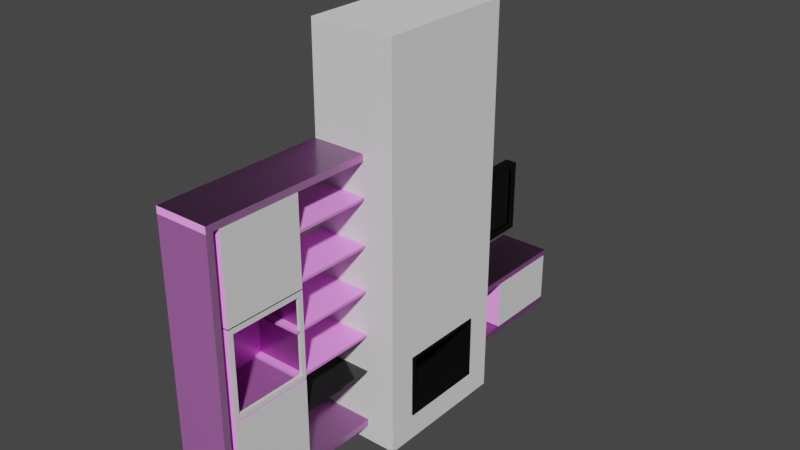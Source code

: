 # Source: mueblesIniciales.blend  (saved by Blender 2.80.75; exported with 4.5.12 LTS)
import bpy
from mathutils import Matrix  # noqa: F401  (used for matrix-valued properties, if any)

bpy.ops.wm.read_factory_settings(use_empty=True)
scene = bpy.context.scene
scene.name = 'Scene'

# ---- collections
col_collection = bpy.data.collections.new('Collection'); scene.collection.children.link(col_collection)
col_muebles = bpy.data.collections.new('muebles'); col_collection.children.link(col_muebles)
col_mueble_comedor = bpy.data.collections.new('mueble comedor'); col_muebles.children.link(col_mueble_comedor)

# ---- images (referenced by path relative to the original .blend; pixels are not part of the script)
import os
ASSET_DIR = os.environ.get("B2B_ASSET_DIR", "")  # directory of the original .blend (textures are referenced by path, not embedded)
HERE = os.path.dirname(os.path.abspath(__file__))  # packed textures are extracted next to this script under _unpacked/

def load_image(name, relpath, width, height, colorspace="sRGB"):
    """Load a texture the original file referenced (path relative to the .blend, or extracted next to this script)."""
    p = next((c for c in (os.path.join(HERE, relpath), os.path.join(ASSET_DIR, relpath)) if relpath and os.path.exists(c)), "")
    if p:
        img = bpy.data.images.load(p, check_existing=True)
        img.name = name
    else:  # same state as the original file: an image datablock whose file is absent (Cycles renders it pink)
        img = bpy.data.images.new(name, width, height)
        img.source = "FILE"
        img.filepath = "//" + (relpath or name)
    img.colorspace_settings.name = colorspace
    return img
img_white_plaster_02_diff_4k_jpg = load_image('white_plaster_02_diff_4k.jpg', 'texturas/plaster/white_plaster_02_diff_4k.jpg', 1024, 1024, 'sRGB')
img_white_plaster_02_nor_4k_jpg = load_image('white_plaster_02_nor_4k.jpg', 'texturas/plaster/white_plaster_02_nor_4k.jpg', 1024, 1024, 'sRGB')
img_white_plaster_02_spec_4k_jpg = load_image('white_plaster_02_spec_4k.jpg', 'texturas/plaster/white_plaster_02_spec_4k.jpg', 1024, 1024, 'sRGB')
img_white_plaster_02_rough_4k_jpg = load_image('white_plaster_02_rough_4k.jpg', 'texturas/plaster/white_plaster_02_rough_4k.jpg', 1024, 1024, 'sRGB')
img_wood17_rgh_jpg_001 = load_image('Wood17_rgh.jpg.001', 'texturas/wood_Ikea/Wood17_rgh.jpg', 1024, 1024, 'sRGB')
img_wood17_col_jpg_001 = load_image('Wood17_col.jpg.001', 'texturas/wood_Ikea/Wood17_col.jpg', 1024, 1024, 'sRGB')
img_wood17_nrm_jpg_001 = load_image('Wood17_nrm.jpg.001', 'texturas/wood_Ikea/Wood17_nrm.jpg', 1024, 1024, 'sRGB')

# ---- materials (node trees are filled in below, after node groups)
mat_blackmetal = bpy.data.materials.new('BlackMetal')
mat_blackmetal.displacement_method = 'DISPLACEMENT'
mat_blackmetal.use_transparent_shadow = False
mat_blackmetal.diffuse_color = (0.1107, 0.1107, 0.1107, 1.0)
mat_blackmetal.roughness = 0.25
mat_stucco = bpy.data.materials.new('stucco')
mat_stucco.displacement_method = 'DISPLACEMENT'
mat_stucco.use_transparent_shadow = False
mat_stucco.roughness = 0.7
mat_mirror = bpy.data.materials.new('mirror')
mat_mirror.use_transparent_shadow = False
mat_mirror.diffuse_color = (0.1784, 0.2181, 0.2529, 1.0)
mat_nogal_ikea = bpy.data.materials.new('nogal ikea')
mat_nogal_ikea.displacement_method = 'DISPLACEMENT'
mat_nogal_ikea.use_transparent_shadow = False
mat_nogal_ikea.preview_render_type = 'FLAT'
mat_nogal_ikea.diffuse_color = (0.8, 0.5802, 0.4341, 1.0)
mat_nogal_ikea.roughness = 0.25
mat_ikea_white = bpy.data.materials.new('ikea white')
mat_ikea_white.displacement_method = 'DISPLACEMENT'
mat_ikea_white.use_transparent_shadow = False
mat_ikea_white.diffuse_color = (1.0, 0.8444, 0.8991, 1.0)
mat_ikea_white.roughness = 0.25
mat_ikea_black_glass = bpy.data.materials.new('ikea black glass')
mat_ikea_black_glass.use_transparent_shadow = False

# ---- material node trees
mat_blackmetal.use_nodes = True; mat_blackmetal.node_tree.nodes.clear()
_N = mat_blackmetal.node_tree.nodes; _L = mat_blackmetal.node_tree.links
n0 = _N.new('ShaderNodeOutputMaterial'); n0.name = 'Material Output'; n0.location = (300, 300)
n1 = _N.new('ShaderNodeBsdfPrincipled'); n1.name = 'Principled BSDF'; n1.location = (10, 300)
n1.distribution = 'GGX'
n1.subsurface_method = 'BURLEY'
n1.inputs[0].default_value = (0.007193, 0.007193, 0.007193, 1.0)
n1.inputs[1].default_value = 0.8432
n1.inputs[2].default_value = 0.8364
n1.inputs[3].default_value = 1.45
n1.inputs[27].default_value = (0.0, 0.0, 0.0, 1.0)
n1.inputs[28].default_value = 1.0
_L.new(n1.outputs[0], n0.inputs[0])
n0.is_active_output = True
mat_mirror.use_nodes = True; mat_mirror.node_tree.nodes.clear()
_N = mat_mirror.node_tree.nodes; _L = mat_mirror.node_tree.links
n0 = _N.new('ShaderNodeOutputMaterial'); n0.name = 'Material Output'; n0.location = (300, 300)
n1 = _N.new('ShaderNodeBsdfPrincipled'); n1.name = 'Principled BSDF'; n1.location = (10, 300)
n1.distribution = 'GGX'
n1.subsurface_method = 'BURLEY'
n1.inputs[0].default_value = (0.06372, 0.06372, 0.06372, 1.0)
n1.inputs[1].default_value = 1.0
n1.inputs[2].default_value = 0.0
n1.inputs[3].default_value = 1.45
n1.inputs[13].default_value = 1.0
n1.inputs[27].default_value = (0.0, 0.0, 0.0, 1.0)
n1.inputs[28].default_value = 1.0
_L.new(n1.outputs[0], n0.inputs[0])
n0.is_active_output = True
mat_nogal_ikea.use_nodes = True; mat_nogal_ikea.node_tree.nodes.clear()
_N = mat_nogal_ikea.node_tree.nodes; _L = mat_nogal_ikea.node_tree.links
n0 = _N.new('ShaderNodeOutputMaterial'); n0.name = 'Material Output'; n0.location = (436, 300)
n1 = _N.new('ShaderNodeTexImage'); n1.name = 'Image Texture.001'; n1.location = (-494, 26)
n1.image = img_wood17_rgh_jpg_001
n2 = _N.new('ShaderNodeTexCoord'); n2.name = 'Texture Coordinate'; n2.location = (-1224, 20)
n3 = _N.new('ShaderNodeNormalMap'); n3.name = 'Normal Map'; n3.location = (-214, -249)
n4 = _N.new('ShaderNodeMapping'); n4.name = 'Mapping'; n4.location = (-964, 76)
n5 = _N.new('ShaderNodeTexImage'); n5.name = 'Image Texture'; n5.location = (-775, 408)
n5.image = img_wood17_col_jpg_001
n6 = _N.new('ShaderNodeRGBCurve'); n6.name = 'RGB Curves'; n6.location = (-519, 441)
_c = n6.mapping.curves[0]
while len(_c.points) > 2: _c.points.remove(_c.points[-1])
_c.points[0].location = (0.0, 0.0); _c.points[0].handle_type = 'AUTO'
_c.points[1].location = (0.21818, 0.26875); _c.points[1].handle_type = 'AUTO'
_p = _c.points.new(0.6, 0.55); _p.handle_type = 'AUTO'
_p = _c.points.new(1.0, 1.0); _p.handle_type = 'AUTO'
_c = n6.mapping.curves[2]
while len(_c.points) > 2: _c.points.remove(_c.points[-1])
_c.points[0].location = (0.0, 0.0); _c.points[0].handle_type = 'AUTO'
_c.points[1].location = (0.45455, 0.46875); _c.points[1].handle_type = 'AUTO'
_p = _c.points.new(1.0, 1.0); _p.handle_type = 'AUTO'
_c = n6.mapping.curves[3]
while len(_c.points) > 2: _c.points.remove(_c.points[-1])
_c.points[0].location = (0.0, 0.0); _c.points[0].handle_type = 'AUTO'
_c.points[1].location = (0.31818, 0.1625); _c.points[1].handle_type = 'AUTO'
_p = _c.points.new(0.72273, 0.8125); _p.handle_type = 'AUTO'
_p = _c.points.new(1.0, 1.0); _p.handle_type = 'AUTO'
n6.mapping.update()
n7 = _N.new('ShaderNodeHueSaturation'); n7.name = 'Hue Saturation Value'; n7.location = (-229, 386)
n7.inputs[1].default_value = 0.67
n7.inputs[2].default_value = 0.88
n8 = _N.new('ShaderNodeBsdfPrincipled'); n8.name = 'Principled BSDF'; n8.location = (221, 299)
n8.distribution = 'GGX'
n8.subsurface_method = 'BURLEY'
n8.inputs[3].default_value = 1.45
n8.inputs[27].default_value = (0.0, 0.0, 0.0, 1.0)
n8.inputs[28].default_value = 1.0
n9 = _N.new('ShaderNodeBrightContrast'); n9.name = 'Bright/Contrast'; n9.location = (1, 348)
n9.inputs[1].default_value = 0.08
n9.inputs[2].default_value = 0.21
n10 = _N.new('ShaderNodeTexImage'); n10.name = 'Image Texture.002'; n10.location = (-494, -242)
n10.image = img_wood17_nrm_jpg_001
_L.new(n8.outputs[0], n0.inputs[0])
_L.new(n5.outputs[0], n6.inputs[1])
_L.new(n2.outputs[2], n4.inputs[0])
_L.new(n4.outputs[0], n5.inputs[0])
_L.new(n4.outputs[0], n1.inputs[0])
_L.new(n4.outputs[0], n10.inputs[0])
_L.new(n10.outputs[0], n3.inputs[1])
_L.new(n1.outputs[0], n8.inputs[2])
_L.new(n3.outputs[0], n8.inputs[5])
_L.new(n6.outputs[0], n7.inputs[4])
_L.new(n7.outputs[0], n9.inputs[0])
_L.new(n9.outputs[0], n8.inputs[0])
n0.is_active_output = True
mat_ikea_white.use_nodes = True; mat_ikea_white.node_tree.nodes.clear()
_N = mat_ikea_white.node_tree.nodes; _L = mat_ikea_white.node_tree.links
n0 = _N.new('ShaderNodeOutputMaterial'); n0.name = 'Material Output'; n0.location = (300, 300)
n1 = _N.new('ShaderNodeBsdfPrincipled'); n1.name = 'Principled BSDF'; n1.location = (10, 300)
n1.distribution = 'GGX'
n1.subsurface_method = 'BURLEY'
n1.inputs[3].default_value = 1.45
n1.inputs[27].default_value = (0.0, 0.0, 0.0, 1.0)
n1.inputs[28].default_value = 1.0
_L.new(n1.outputs[0], n0.inputs[0])
n0.is_active_output = True
mat_ikea_black_glass.use_nodes = True; mat_ikea_black_glass.node_tree.nodes.clear()
_N = mat_ikea_black_glass.node_tree.nodes; _L = mat_ikea_black_glass.node_tree.links
n0 = _N.new('ShaderNodeOutputMaterial'); n0.name = 'Material Output'; n0.location = (300, 300)
n1 = _N.new('ShaderNodeBsdfPrincipled'); n1.name = 'Principled BSDF'; n1.location = (10, 300)
n1.distribution = 'GGX'
n1.subsurface_method = 'BURLEY'
n1.inputs[0].default_value = (0.01467, 0.01467, 0.01467, 1.0)
n1.inputs[2].default_value = 0.1207
n1.inputs[3].default_value = 1.45
n1.inputs[27].default_value = (0.0, 0.0, 0.0, 1.0)
n1.inputs[28].default_value = 1.0
_L.new(n1.outputs[0], n0.inputs[0])
n0.is_active_output = True

# ---- world
world_world = bpy.data.worlds.new('World'); scene.world = world_world
world_world.use_nodes = True; world_world.node_tree.nodes.clear()
_N = world_world.node_tree.nodes; _L = world_world.node_tree.links
n0 = _N.new('ShaderNodeOutputWorld'); n0.name = 'World Output'; n0.location = (300, 300)
n1 = _N.new('ShaderNodeBackground'); n1.name = 'Background'; n1.location = (10, 300)
n1.inputs[0].default_value = (0.05088, 0.05088, 0.05088, 1.0)
_L.new(n1.outputs[0], n0.inputs[0])
n0.is_active_output = True
world_world.color = (0.05088, 0.05088, 0.05088)
world_world.use_sun_shadow = False
world_world.sun_shadow_jitter_overblur = 0.0

# ---- meshes
me_cube_012 = bpy.data.meshes.new('Cube.012')
me_cube_012.from_pydata([(-0.197, -1.23, -0.4854), (-0.197, -1.23, -0.1136), (-0.197, -0.6346, -0.4854), (-0.197, -0.6346, -0.1136), (0.197, -1.257, -0.564), (0.197, -1.257, -0.094), (0.197, -0.6075, -0.564), (0.197, -0.6075, -0.094), (-0.197, -0.6075, -0.564), (-0.197, -1.257, -0.564), (-0.197, -1.257, -0.094), (-0.197, -0.6075, -0.094), (-0.158, -0.6346, -0.4854), (-0.158, -1.23, -0.4854), (-0.158, -1.23, -0.1136), (-0.158, -0.6346, -0.1136), (0.1083, -0.6346, -0.4854), (0.1083, -1.23, -0.4854), (0.1083, -1.23, -0.1136), (0.1083, -0.6346, -0.1136), (-0.158, -0.6346, -0.5448), (-0.158, -1.23, -0.5448), (0.1083, -0.6346, -0.5448), (0.1083, -1.23, -0.5448), (-0.1888, -1.253, -0.555), (-0.1888, -1.253, -0.1153), (-0.1888, -0.6098, -0.555), (-0.1888, -0.6098, -0.1153), (0.438, -1.457, -0.7598), (0.438, -1.457, 2.175), (0.438, -0.405, -0.7598), (0.438, -0.405, 2.175), (-0.1888, -0.405, -0.7598), (-0.1888, -1.457, -0.7598), (-0.1888, -1.457, 2.175), (-0.1888, -0.405, 2.175), (0.1957, -0.6098, -0.555), (0.1957, -1.253, -0.555), (0.1957, -1.253, -0.1153), (0.1957, -0.6098, -0.1153)], [], [(3, 2, 12, 15), (8, 11, 7, 6), (6, 7, 5, 4), (4, 5, 10, 9), (8, 6, 4, 9), (7, 11, 10, 5), (0, 2, 8, 9), (1, 0, 9, 10), (3, 1, 10, 11), (2, 3, 11, 8), (14, 15, 19, 18), (0, 1, 14, 13), (1, 3, 15, 14), (2, 0, 13, 12), (17, 18, 19, 16), (17, 16, 22, 23), (15, 12, 16, 19), (13, 14, 18, 17), (20, 21, 23, 22), (16, 12, 20, 22), (12, 13, 21, 20), (13, 17, 23, 21), (27, 26, 36, 39), (32, 35, 31, 30), (30, 31, 29, 28), (28, 29, 34, 33), (32, 30, 28, 33), (31, 35, 34, 29), (24, 26, 32, 33), (25, 24, 33, 34), (27, 25, 34, 35), (26, 27, 35, 32), (37, 38, 39, 36), (24, 25, 38, 37), (25, 27, 39, 38), (26, 24, 37, 36)])
me_cube_012.polygons.foreach_set('material_index', [0, 0, 0, 0, 0, 0, 0, 0, 0, 0, 0, 0, 0, 0, 0, 0, 0, 0, 0, 0, 0, 0, 1, 1, 1, 1, 1, 1, 1, 1, 1, 1, 1, 1, 1, 1])
_uv = me_cube_012.uv_layers.new(name='UVMap')
_uv.uv.foreach_set('vector', [0.6215, 0.854, 0.6215, 0.9482, 0.6116, 0.9482, 0.6116, 0.854, 0.9653, 0.2636, 0.8463, 0.2636, 0.8463, 0.1639, 0.9653, 0.1639, 0.8551, 0.7441, 0.8551, 0.8631, 0.6905, 0.8631, 0.6905, 0.7441, 0.8463, 0.3834, 0.8463, 0.2644, 0.946, 0.2644, 0.946, 0.3834, 0.1649, 0.8999, 0.1649, 0.9996, 0.0004013, 0.9996, 0.0004013, 0.8999, 0.4321, 0.8999, 0.4321, 0.9996, 0.2676, 0.9996, 0.2676, 0.8999, 0.9444, 0.5419, 0.9444, 0.3911, 0.9643, 0.3842, 0.9643, 0.5488, 0.9661, 0.2779, 0.9661, 0.1838, 0.9729, 0.1639, 0.9729, 0.2829, 0.9651, 0.5419, 0.9651, 0.3911, 0.9701, 0.3842, 0.9701, 0.5488, 0.9241, 0.9531, 0.9241, 0.859, 0.931, 0.854, 0.931, 0.973, 0.9971, 0.6759, 0.8463, 0.6759, 0.8463, 0.6085, 0.9971, 0.6085, 0.6108, 0.854, 0.6108, 0.9482, 0.601, 0.9482, 0.601, 0.854, 0.9602, 0.1512, 0.9602, 0.0004013, 0.9701, 0.0004013, 0.9701, 0.1512, 0.6905, 0.976, 0.8413, 0.976, 0.8413, 0.9859, 0.6905, 0.9859, 0.6897, 0.7591, 0.6897, 0.8532, 0.5389, 0.8532, 0.5389, 0.7591, 0.6897, 0.7591, 0.5389, 0.7591, 0.5389, 0.7441, 0.6897, 0.7441, 0.9915, 0.7441, 0.9915, 0.8382, 0.9241, 0.8382, 0.9241, 0.7441, 0.6223, 0.9482, 0.6223, 0.854, 0.6897, 0.854, 0.6897, 0.9482, 0.9233, 0.7441, 0.9233, 0.8949, 0.8559, 0.8949, 0.8559, 0.7441, 0.9241, 0.8382, 0.9915, 0.8382, 0.9915, 0.8532, 0.9241, 0.8532, 0.9444, 0.1512, 0.9444, 0.0004013, 0.9594, 0.0004013, 0.9594, 0.1512, 0.6223, 0.9482, 0.6897, 0.9482, 0.6897, 0.9632, 0.6223, 0.9632, 0.9436, 0.3842, 0.9436, 0.4956, 0.8463, 0.4956, 0.8463, 0.3842, 0.8455, 0.0004013, 0.8455, 0.7433, 0.6905, 0.7433, 0.6905, 0.0004013, 0.534, 0.0004013, 0.534, 0.7433, 0.2676, 0.7433, 0.2676, 0.0004014, 0.6897, 0.0004013, 0.6897, 0.7433, 0.5348, 0.7433, 0.5348, 0.0004013, 0.2676, 0.8991, 0.2676, 0.7441, 0.534, 0.7441, 0.534, 0.8991, 0.0004013, 0.8991, 0.0004013, 0.7441, 0.2668, 0.7441, 0.2668, 0.8991, 0.2149, 0.05224, 0.05224, 0.05224, 0.0004013, 0.0004016, 0.2668, 0.0004013, 0.2149, 0.1636, 0.2149, 0.05224, 0.2668, 0.0004013, 0.2668, 0.7433, 0.05224, 0.1636, 0.2149, 0.1636, 0.2668, 0.7433, 0.0004016, 0.7433, 0.05224, 0.05224, 0.05224, 0.1636, 0.0004016, 0.7433, 0.0004013, 0.0004016, 0.8532, 0.8639, 0.8532, 0.9752, 0.6905, 0.9752, 0.6905, 0.8639, 0.9436, 0.4964, 0.9436, 0.6077, 0.8463, 0.6077, 0.8463, 0.4964, 0.5956, 0.9972, 0.4329, 0.9972, 0.4329, 0.8999, 0.5956, 0.8999, 0.8463, 0.1631, 0.8463, 0.0004013, 0.9436, 0.0004013, 0.9436, 0.1631])
me_cube_012.materials.append(mat_blackmetal)
me_cube_012.materials.append(mat_stucco)
me_cube_012.use_remesh_preserve_volume = False
me_cube_012.use_remesh_preserve_attributes = False
me_cube_012.use_mirror_vertex_groups = False
me_cube_012.update()
me_cube_038 = bpy.data.meshes.new('Cube.038')
me_cube_038.from_pydata([(2.371, -3.898, -1.468), (2.371, -3.898, -0.9703), (2.371, -2.888, -1.468), (2.371, -2.888, -0.9703), (2.441, -3.898, -1.468), (2.441, -3.898, -0.9703), (2.441, -2.888, -1.468), (2.441, -2.888, -0.9703), (2.369, -2.857, -1.505), (2.369, -3.929, -1.505), (2.369, -3.929, -0.9337), (2.369, -2.857, -0.9337), (2.443, -2.857, -1.505), (2.443, -2.857, -0.9337), (2.443, -3.929, -1.505), (2.443, -3.929, -0.9337), (2.351, -2.888, -1.468), (2.351, -3.898, -1.468), (2.351, -3.898, -0.9703), (2.351, -2.888, -0.9703), (2.349, -3.929, -0.9337), (2.349, -3.929, -1.505), (2.349, -2.857, -1.505), (2.349, -2.857, -0.9337)], [], [(0, 1, 3, 2), (7, 6, 12, 13), (6, 7, 5, 4), (5, 7, 13, 15), (1, 0, 17, 18), (8, 9, 21, 22), (8, 11, 13, 12), (14, 15, 10, 9), (8, 12, 14, 9), (13, 11, 10, 15), (2, 3, 19, 16), (10, 11, 23, 20), (4, 5, 15, 14), (6, 4, 14, 12), (18, 17, 21, 20), (16, 19, 23, 22), (19, 18, 20, 23), (17, 16, 22, 21), (11, 8, 22, 23), (9, 10, 20, 21), (3, 1, 18, 19), (0, 2, 16, 17)])
me_cube_038.polygons.foreach_set('material_index', [1, 0, 0, 0, 0, 0, 0, 0, 0, 0, 0, 0, 0, 0, 0, 0, 0, 0, 0, 0, 0, 0])
_uv = me_cube_038.uv_layers.new(name='UVMap')
_uv.uv.foreach_set('vector', [0.375, 0.0, 0.625, 0.0, 0.625, 0.25, 0.375, 0.25, 0.625, 0.5, 0.375, 0.5, 0.375, 0.5, 0.625, 0.5, 0.375, 0.5, 0.625, 0.5, 0.625, 0.75, 0.375, 0.75, 0.625, 0.75, 0.625, 0.5, 0.625, 0.5, 0.625, 0.75, 0.625, 0.0, 0.375, 0.0, 0.375, 0.0, 0.625, 0.0, 0.125, 0.5, 0.125, 0.75, 0.125, 0.75, 0.125, 0.5, 0.375, 0.25, 0.625, 0.25, 0.625, 0.5, 0.375, 0.5, 0.375, 0.75, 0.625, 0.75, 0.625, 1.0, 0.375, 1.0, 0.125, 0.5, 0.375, 0.5, 0.375, 0.75, 0.125, 0.75, 0.625, 0.5, 0.875, 0.5, 0.875, 0.75, 0.625, 0.75, 0.375, 0.25, 0.625, 0.25, 0.625, 0.25, 0.375, 0.25, 0.875, 0.75, 0.875, 0.5, 0.875, 0.5, 0.875, 0.75, 0.375, 0.75, 0.625, 0.75, 0.625, 0.75, 0.375, 0.75, 0.375, 0.5, 0.375, 0.75, 0.375, 0.75, 0.375, 0.5, 0.625, 0.0, 0.375, 0.0, 0.375, 0.0, 0.625, 0.0, 0.375, 0.25, 0.625, 0.25, 0.625, 0.25, 0.375, 0.25, 0.625, 0.25, 0.625, 0.0, 0.625, 0.0, 0.625, 0.25, 0.375, 0.0, 0.375, 0.25, 0.375, 0.25, 0.375, 0.0, 0.625, 0.25, 0.375, 0.25, 0.375, 0.25, 0.625, 0.25, 0.375, 1.0, 0.625, 1.0, 0.625, 1.0, 0.375, 1.0, 0.625, 0.25, 0.625, 0.0, 0.625, 0.0, 0.625, 0.25, 0.375, 0.0, 0.375, 0.25, 0.375, 0.25, 0.375, 0.0])
me_cube_038.materials.append(mat_blackmetal)
me_cube_038.materials.append(mat_mirror)
me_cube_038.use_remesh_preserve_volume = False
me_cube_038.use_remesh_preserve_attributes = False
me_cube_038.use_mirror_vertex_groups = False
me_cube_038.update()
me_cube_013 = bpy.data.meshes.new('Cube.013')
me_cube_013.from_pydata([(-1.0, -1.0, -15.65), (-1.0, -1.0, 13.91), (-1.0, 1.0, -15.65), (-1.0, 1.0, 13.91), (15.08, -1.0, -15.65), (15.08, -1.0, 13.91), (15.08, 1.0, -15.65), (15.08, 1.0, 13.91), (-1.0, 1.0, -16.41), (-1.0, -1.0, -16.41), (15.08, 1.0, -16.41), (15.08, -1.0, -16.41), (-1.0, -1.0, 14.68), (-1.0, 1.0, 14.68), (15.08, 1.0, 14.68), (15.08, -1.0, 14.68), (-1.0, -136.1, -15.65), (15.08, -136.1, -15.65), (15.08, -49.28, 13.91), (-1.0, -49.28, 13.91), (-1.0, -136.1, -16.41), (15.08, -136.1, -16.41), (15.08, -49.28, 14.68), (-1.0, -49.28, 14.68), (-0.9971, -135.9, -9.829), (-0.9971, -135.9, -9.061), (-0.9971, -91.39, -9.829), (-0.9971, -91.39, -9.061), (15.09, -135.9, -9.829), (15.09, -135.9, -9.061), (15.09, -91.39, -9.829), (15.09, -91.39, -9.061)], [], [(0, 1, 3, 2), (2, 3, 7, 6), (6, 7, 5, 4), (4, 5, 1, 0), (2, 6, 10, 8), (5, 7, 14, 15), (8, 10, 11, 9), (0, 2, 8, 9), (6, 4, 11, 10), (12, 1, 19, 23), (14, 13, 12, 15), (3, 1, 12, 13), (11, 4, 17, 21), (7, 3, 13, 14), (17, 16, 20, 21), (19, 18, 22, 23), (9, 11, 21, 20), (1, 5, 18, 19), (0, 9, 20, 16), (5, 15, 22, 18), (15, 12, 23, 22), (4, 0, 16, 17), (24, 25, 27, 26), (26, 27, 31, 30), (30, 31, 29, 28), (28, 29, 25, 24), (26, 30, 28, 24), (31, 27, 25, 29)])
_uv = me_cube_013.uv_layers.new(name='UVMap')
_uv.uv.foreach_set('vector', [0.006006, 0.5682, 0.2287, 0.5682, 0.2287, 0.5832, 0.006006, 0.5832, 0.4739, 0.7877, 0.4739, 0.569, 0.5928, 0.569, 0.5928, 0.7877, 0.7338, 0.4579, 0.7338, 0.2392, 0.7486, 0.2392, 0.7486, 0.4579, 0.5933, 0.7877, 0.5933, 0.569, 0.7123, 0.569, 0.7123, 0.7877, 0.4739, 0.7877, 0.5928, 0.7877, 0.5928, 0.7933, 0.4739, 0.7933, 0.1746, 0.5894, 0.1598, 0.5894, 0.1598, 0.5838, 0.1746, 0.5838, 0.01506, 0.5838, 0.01506, 0.7027, 0.0002639, 0.7027, 0.0002639, 0.5838, 0.006006, 0.5682, 0.006006, 0.5832, 0.0002639, 0.5832, 0.0002639, 0.5682, 0.1751, 0.5838, 0.1899, 0.5838, 0.1899, 0.5894, 0.1751, 0.5894, 0.2344, 0.5682, 0.2287, 0.5682, 0.2282, 0.2392, 0.2339, 0.2392, 0.3539, 0.6111, 0.235, 0.6111, 0.235, 0.5963, 0.3539, 0.5963, 0.2287, 0.5832, 0.2287, 0.5682, 0.2344, 0.5682, 0.2344, 0.5832, 0.7228, 0.8076, 0.7129, 0.8075, 0.7129, 0.2392, 0.7228, 0.2393, 0.028, 0.7027, 0.028, 0.5838, 0.03364, 0.5838, 0.03364, 0.7027, 0.04034, 0.5838, 0.1593, 0.5838, 0.1593, 0.5894, 0.04034, 0.5894, 0.03981, 0.5838, 0.03981, 0.7027, 0.03417, 0.7027, 0.03417, 0.5838, 0.0002639, 0.1192, 0.0002639, 0.0002639, 0.9997, 0.0002639, 0.9997, 0.1192, 0.3544, 0.2392, 0.4733, 0.2392, 0.4733, 0.5963, 0.3544, 0.5963, 0.7333, 0.8076, 0.7234, 0.8075, 0.7234, 0.2392, 0.7333, 0.2393, 0.7551, 0.5789, 0.7491, 0.5789, 0.7491, 0.2392, 0.7551, 0.2392, 0.3539, 0.5963, 0.235, 0.5963, 0.235, 0.2392, 0.3539, 0.2392, 0.0002639, 0.2386, 0.0002639, 0.1197, 0.9997, 0.1197, 0.9997, 0.2386, 0.7618, 0.2392, 0.7675, 0.2392, 0.7675, 0.5665, 0.7618, 0.5665, 0.02179, 0.5838, 0.02747, 0.5838, 0.02747, 0.7028, 0.02179, 0.7028, 0.7613, 0.5665, 0.7556, 0.5665, 0.7556, 0.2392, 0.7613, 0.2392, 0.02127, 0.7028, 0.01559, 0.7028, 0.01559, 0.5838, 0.02127, 0.5838, 0.5929, 0.5685, 0.4739, 0.5685, 0.4739, 0.2392, 0.5929, 0.2392, 0.7124, 0.5685, 0.5934, 0.5685, 0.5934, 0.2392, 0.7124, 0.2392])
me_cube_013.materials.append(mat_nogal_ikea)
me_cube_013.use_remesh_preserve_volume = False
me_cube_013.use_remesh_preserve_attributes = False
me_cube_013.use_mirror_vertex_groups = False
me_cube_013.update()
me_cube_010 = bpy.data.meshes.new('Cube.010')
me_cube_010.from_pydata([(-1.0, -1.0, -1.0), (-1.0, -1.0, 1.0), (-1.0, 1.0, -1.0), (-1.0, 1.0, 1.0), (1.0, -1.0, -1.0), (1.0, -1.0, 1.0), (1.0, 1.0, -1.0), (1.0, 1.0, 1.0)], [], [(0, 1, 3, 2), (2, 3, 7, 6), (6, 7, 5, 4), (4, 5, 1, 0), (2, 6, 4, 0), (7, 3, 1, 5)])
me_cube_010.polygons.foreach_set('material_index', [0, 1, 1, 1, 1, 1])
_uv = me_cube_010.uv_layers.new(name='UVMap')
_uv.uv.foreach_set('vector', [0.375, 0.0, 0.625, 0.0, 0.625, 0.25, 0.375, 0.25, 0.375, 0.25, 0.625, 0.25, 0.625, 0.5, 0.375, 0.5, 0.375, 0.5, 0.625, 0.5, 0.625, 0.75, 0.375, 0.75, 0.375, 0.75, 0.625, 0.75, 0.625, 1.0, 0.375, 1.0, 0.125, 0.5, 0.375, 0.5, 0.375, 0.75, 0.125, 0.75, 0.625, 0.5, 0.875, 0.5, 0.875, 0.75, 0.625, 0.75])
me_cube_010.materials.append(mat_ikea_white)
me_cube_010.materials.append(mat_nogal_ikea)
me_cube_010.use_remesh_preserve_volume = False
me_cube_010.use_remesh_preserve_attributes = False
me_cube_010.use_mirror_vertex_groups = False
me_cube_010.update()
me_cube_014 = bpy.data.meshes.new('Cube.014')
me_cube_014.from_pydata([(-0.3642, -1.062, -1.0), (-0.3642, -1.062, 1.0), (-0.3642, 1.136, -1.0), (-0.3642, 1.136, 1.0), (1.0, -1.062, -1.0), (1.0, -1.062, 1.0), (1.0, 1.136, -1.0), (1.0, 1.136, 1.0)], [], [(0, 1, 3, 2), (2, 3, 7, 6), (6, 7, 5, 4), (4, 5, 1, 0), (2, 6, 4, 0), (7, 3, 1, 5)])
_uv = me_cube_014.uv_layers.new(name='UVMap')
_uv.uv.foreach_set('vector', [0.375, 0.0, 0.625, 0.0, 0.625, 0.25, 0.375, 0.25, 0.375, 0.25, 0.625, 0.25, 0.625, 0.5, 0.375, 0.5, 0.375, 0.5, 0.625, 0.5, 0.625, 0.75, 0.375, 0.75, 0.375, 0.75, 0.625, 0.75, 0.625, 1.0, 0.375, 1.0, 0.125, 0.5, 0.375, 0.5, 0.375, 0.75, 0.125, 0.75, 0.625, 0.5, 0.875, 0.5, 0.875, 0.75, 0.625, 0.75])
me_cube_014.materials.append(mat_nogal_ikea)
me_cube_014.use_remesh_preserve_volume = False
me_cube_014.use_remesh_preserve_attributes = False
me_cube_014.use_mirror_vertex_groups = False
me_cube_014.update()
me_cube_026 = bpy.data.meshes.new('Cube.026')
me_cube_026.from_pydata([(-1.0, -0.8785, -0.8785), (-1.0, -0.8785, 0.8785), (-1.0, 0.8785, -0.8785), (-1.0, 0.8785, 0.8785), (1.0, -1.0, -1.0), (1.0, -1.0, 1.0), (1.0, 1.0, -1.0), (1.0, 1.0, 1.0), (-1.0, 1.0, -1.0), (-1.0, -1.0, -1.0), (-1.0, -1.0, 1.0), (-1.0, 1.0, 1.0), (-0.8948, 0.8785, -0.8785), (-0.8948, -0.8785, -0.8785), (-0.8948, -0.8785, 0.8785), (-0.8948, 0.8785, 0.8785), (-0.8948, 0.9676, -0.9676), (-0.8948, -0.9676, -0.9676), (-0.8948, -0.9676, 0.9676), (-0.8948, 0.9676, 0.9676), (0.966, 0.9676, -0.9676), (0.966, -0.9676, -0.9676), (0.966, -0.9676, 0.9676), (0.966, 0.9676, 0.9676)], [], [(3, 2, 12, 15), (8, 11, 7, 6), (6, 7, 5, 4), (4, 5, 10, 9), (8, 6, 4, 9), (7, 11, 10, 5), (0, 2, 8, 9), (1, 0, 9, 10), (3, 1, 10, 11), (2, 3, 11, 8), (14, 15, 19, 18), (0, 1, 14, 13), (1, 3, 15, 14), (2, 0, 13, 12), (16, 17, 21, 20), (12, 13, 17, 16), (15, 12, 16, 19), (13, 14, 18, 17), (21, 22, 23, 20), (19, 16, 20, 23), (17, 18, 22, 21), (18, 19, 23, 22)])
me_cube_026.polygons.foreach_set('material_index', [0, 1, 1, 1, 1, 1, 0, 0, 0, 0, 0, 0, 0, 0, 1, 0, 0, 0, 1, 1, 1, 1])
_uv = me_cube_026.uv_layers.new(name='UVMap')
_uv.uv.foreach_set('vector', [0.5701, 0.2489, 0.7879, 0.2489, 0.7879, 0.262, 0.5701, 0.262, 0.2489, 0.3516, 0.4968, 0.3516, 0.4968, 0.5995, 0.2489, 0.5995, 0.4975, 0.5995, 0.4975, 0.3516, 0.7454, 0.3516, 0.7454, 0.5995, 0.0003273, 0.8481, 0.0003273, 0.6002, 0.2483, 0.6002, 0.2483, 0.8481, 0.0003273, 0.3516, 0.2483, 0.3516, 0.2483, 0.5995, 0.0003273, 0.5995, 0.6002, 0.2483, 0.3523, 0.2483, 0.3523, 0.0003273, 0.6002, 0.0003273, 0.02163, 0.1756, 0.1756, 0.3297, 0.1756, 0.351, 0.0003273, 0.1756, 0.1756, 0.02163, 0.02163, 0.1756, 0.0003273, 0.1756, 0.1756, 0.0003273, 0.1976, 0.1756, 0.3516, 0.3297, 0.3516, 0.351, 0.1763, 0.1756, 0.3516, 0.02163, 0.1976, 0.1756, 0.1763, 0.1756, 0.3516, 0.0003273, 0.8673, 0.2292, 0.8673, 0.01137, 0.8783, 0.0003273, 0.8783, 0.2402, 0.9997, 0.5694, 0.9997, 0.7872, 0.9866, 0.7872, 0.9866, 0.5694, 0.3523, 0.2489, 0.5701, 0.2489, 0.5701, 0.262, 0.3523, 0.262, 0.9997, 0.3516, 0.9997, 0.5694, 0.9866, 0.5694, 0.9866, 0.3516, 0.7374, 0.8309, 0.4975, 0.8309, 0.4975, 0.6002, 0.7374, 0.6002, 0.8556, 0.2292, 0.8556, 0.01137, 0.8666, 0.0003273, 0.8666, 0.2402, 0.8439, 0.2292, 0.8439, 0.01137, 0.8549, 0.0003273, 0.8549, 0.2402, 0.8322, 0.2292, 0.8322, 0.01137, 0.8432, 0.0003273, 0.8432, 0.2402, 0.4888, 0.6002, 0.4888, 0.8401, 0.2489, 0.8401, 0.2489, 0.6002, 0.8315, 0.0003273, 0.8315, 0.2402, 0.6009, 0.2402, 0.6009, 0.0003273, 0.9779, 0.8309, 0.738, 0.8309, 0.738, 0.6002, 0.9779, 0.6002, 0.7461, 0.3516, 0.986, 0.3516, 0.986, 0.5823, 0.7461, 0.5823])
me_cube_026.materials.append(mat_ikea_white)
me_cube_026.materials.append(mat_nogal_ikea)
me_cube_026.use_remesh_preserve_volume = False
me_cube_026.use_remesh_preserve_attributes = False
me_cube_026.use_mirror_vertex_groups = False
me_cube_026.update()
me_cube_023 = bpy.data.meshes.new('Cube.023')
me_cube_023.from_pydata([(-1.0, -8.119, 0.9373), (-1.0, -8.119, 1.0), (-1.0, 1.0, 0.9373), (-1.0, 1.0, 1.0), (1.0, -8.119, 0.9373), (1.0, -8.119, 1.0), (1.0, 1.0, 0.9373), (1.0, 1.0, 1.0)], [], [(0, 1, 3, 2), (2, 3, 7, 6), (6, 7, 5, 4), (4, 5, 1, 0), (2, 6, 4, 0), (7, 3, 1, 5)])
_uv = me_cube_023.uv_layers.new(name='UVMap')
_uv.uv.foreach_set('vector', [0.375, 0.0, 0.625, 0.0, 0.625, 0.25, 0.375, 0.25, 0.375, 0.25, 0.625, 0.25, 0.625, 0.5, 0.375, 0.5, 0.375, 0.5, 0.625, 0.5, 0.625, 0.75, 0.375, 0.75, 0.375, 0.75, 0.625, 0.75, 0.625, 1.0, 0.375, 1.0, 0.125, 0.5, 0.375, 0.5, 0.375, 0.75, 0.125, 0.75, 0.625, 0.5, 0.875, 0.5, 0.875, 0.75, 0.625, 0.75])
me_cube_023.materials.append(mat_ikea_black_glass)
me_cube_023.use_remesh_preserve_volume = False
me_cube_023.use_remesh_preserve_attributes = False
me_cube_023.use_mirror_vertex_groups = False
me_cube_023.update()

# ---- objects
ob_chimenea = bpy.data.objects.new('chimenea', me_cube_012)
ob_tv = bpy.data.objects.new('TV', me_cube_038)
ob_coveringwood = bpy.data.objects.new('coveringWood', me_cube_013)
ob_columna_solida = bpy.data.objects.new('columna solida', me_cube_010)
ob_viejo = bpy.data.objects.new('viejo', me_cube_010)
ob_estanterias = bpy.data.objects.new('estanterias', me_cube_014)
ob_vitrina = bpy.data.objects.new('vitrina', me_cube_026)
ob_cristal_top = bpy.data.objects.new('cristal top', me_cube_023)

# ---- transforms, parenting, visibility, modifiers, constraints
ob_chimenea.location = (0.1671, -0.9502, 0.7796)
ob_chimenea.rotation_euler = (0.0, -0.0, 3.142)
ob_chimenea.lineart.crease_threshold = 0.0
ob_tv.location = (2.174, -2.329, 2.234)
ob_tv.rotation_euler = (0.0, -0.0, 3.142)
ob_tv.lineart.crease_threshold = 0.0
ob_coveringwood.location = (0.1099, -1.789, 1.217)
ob_coveringwood.rotation_euler = (0.0, -0.0, 3.142)
ob_coveringwood.scale = (0.025, 0.025, 0.06558)
ob_coveringwood.lineart.crease_threshold = 0.0
ob_columna_solida.location = (-0.06536, -1.419, 0.5106)
ob_columna_solida.rotation_euler = (0.0, -0.0, 3.142)
ob_columna_solida.scale = (0.2, 0.3, 0.32)
ob_columna_solida.lineart.crease_threshold = 0.0
_m = ob_columna_solida.modifiers.new('Array', 'ARRAY')
_m.constant_offset_displace = (0.0, 0.0, 0.0)
_m.relative_offset_displace = (0.0, 0.0, 2.03)
ob_viejo.location = (-0.06536, 1.294, 0.3846)
ob_viejo.rotation_euler = (0.0, -0.0, 3.142)
ob_viejo.scale = (0.2, 0.3, 0.19)
ob_viejo.lineart.crease_threshold = 0.0
_m = ob_viejo.modifiers.new('Array', 'ARRAY')
_m.count = 1
_m.constant_offset_displace = (0.0, 0.0, 0.0)
_m.relative_offset_displace = (0.0, 0.0, 2.03)
ob_estanterias.location = (0.02616, -0.8532, 0.8682)
ob_estanterias.rotation_euler = (0.0, -0.0, 3.142)
ob_estanterias.scale = (0.2903, 0.2903, 0.01)
ob_estanterias.lineart.crease_threshold = 0.0
_m = ob_estanterias.modifiers.new('Array', 'ARRAY')
_m.count = 4
_m.constant_offset_displace = (0.0, 0.0, 0.0)
_m.relative_offset_displace = (0.0, 0.0, 16.7)
ob_vitrina.location = (-0.06536, -1.419, 1.162)
ob_vitrina.rotation_euler = (0.0, -0.0, 3.142)
ob_vitrina.scale = (0.2, 0.3, 0.32)
ob_vitrina.lineart.crease_threshold = 0.0
ob_cristal_top.location = (-0.06668, -0.9671, 0.3917)
ob_cristal_top.rotation_euler = (0.0, -0.0, 3.142)
ob_cristal_top.scale = (0.1987, 0.2193, 0.1987)
ob_cristal_top.lineart.crease_threshold = 0.0

# ---- collection membership
col_muebles.objects.link(ob_chimenea)
col_muebles.objects.link(ob_tv)
col_mueble_comedor.objects.link(ob_coveringwood)
col_mueble_comedor.objects.link(ob_columna_solida)
col_mueble_comedor.objects.link(ob_viejo)
col_mueble_comedor.objects.link(ob_estanterias)
col_mueble_comedor.objects.link(ob_vitrina)
col_mueble_comedor.objects.link(ob_cristal_top)

# ---- scene / render settings (as saved in the file)
scene.frame_start = 1; scene.frame_end = 250; scene.frame_set(1)
scene.render.engine = 'BLENDER_EEVEE_NEXT'
scene.cycles.use_denoising = False
scene.cycles.samples = 128
scene.cycles.sampling_pattern = 'TABULATED_SOBOL'
scene.cycles.use_adaptive_sampling = False
scene.cycles.use_light_tree = False
scene.view_settings.view_transform = 'Filmic'
bpy.context.view_layer.update()

# ---- added for rendering (the .blend has no active camera and no usable light): camera, sun
cam_auto = bpy.data.cameras.new('AutoCamera')
cam_auto.lens = 50.0
cam_auto.sensor_width = 36.0
cam_auto.clip_end = 1000.0
ob_auto_camera = bpy.data.objects.new('AutoCamera', cam_auto)
scene.collection.objects.link(ob_auto_camera)
ob_auto_camera.location = (4.26272, -5.1598, 4.86001)
ob_auto_camera.rotation_euler = (1.09748, -7.21219e-08, 0.694738)
scene.camera = ob_auto_camera
light_auto_sun = bpy.data.lights.new('AutoSun', 'SUN')
light_auto_sun.energy = 3.0
light_auto_sun.angle = 0.0523599
ob_auto_sun = bpy.data.objects.new('AutoSun', light_auto_sun)
scene.collection.objects.link(ob_auto_sun)
ob_auto_sun.rotation_euler = (0.872665, 0.174533, 0.523599)
bpy.context.view_layer.update()
